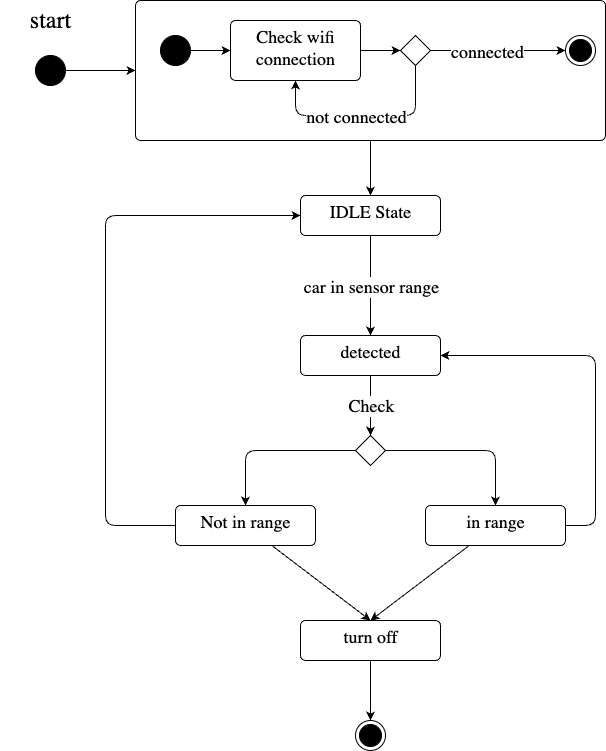

The diagram above was exported from draw.io. Its source (the exported page's mxGraphModel, read from the mxfile embedded in the PNG):
<mxGraphModel dx="397" dy="342" grid="1" gridSize="10" guides="1" tooltips="1" connect="1" arrows="1" fold="1" page="1" pageScale="1" pageWidth="827" pageHeight="1169" background="#FFFFFF" math="0" shadow="0">
  <root>
    <mxCell id="0" />
    <mxCell id="1" parent="0" />
    <mxCell id="11" style="edgeStyle=none;html=1;exitX=1;exitY=0.5;exitDx=0;exitDy=0;entryX=0;entryY=0.5;entryDx=0;entryDy=0;" parent="1" source="10" target="13" edge="1">
      <mxGeometry relative="1" as="geometry">
        <mxPoint x="275" y="220" as="targetPoint" />
      </mxGeometry>
    </mxCell>
    <mxCell id="10" value="" style="ellipse;fillColor=strokeColor;" parent="1" vertex="1">
      <mxGeometry x="115" y="235" width="30" height="30" as="geometry" />
    </mxCell>
    <mxCell id="42" style="edgeStyle=none;html=1;entryX=0.5;entryY=0;entryDx=0;entryDy=0;fontFamily=Lucida Console;fontSize=18;" parent="1" source="13" target="40" edge="1">
      <mxGeometry relative="1" as="geometry" />
    </mxCell>
    <mxCell id="13" value="" style="html=1;align=center;verticalAlign=top;rounded=1;absoluteArcSize=1;arcSize=10;dashed=0;shadow=0;" parent="1" vertex="1">
      <mxGeometry x="215" y="180" width="470" height="140" as="geometry" />
    </mxCell>
    <mxCell id="15" value="&lt;font face=&quot;Lucida Console&quot; style=&quot;font-size: 24px;&quot;&gt;start&lt;/font&gt;" style="text;html=1;align=center;verticalAlign=middle;resizable=0;points=[];autosize=1;strokeColor=none;fillColor=none;" parent="1" vertex="1">
      <mxGeometry x="80" y="180" width="100" height="40" as="geometry" />
    </mxCell>
    <mxCell id="20" style="edgeStyle=none;html=1;entryX=0;entryY=0.5;entryDx=0;entryDy=0;fontFamily=Lucida Console;fontSize=24;" parent="1" source="17" target="18" edge="1">
      <mxGeometry relative="1" as="geometry" />
    </mxCell>
    <mxCell id="17" value="" style="ellipse;fillColor=strokeColor;shadow=0;fontFamily=Lucida Console;fontSize=24;" parent="1" vertex="1">
      <mxGeometry x="240" y="215" width="30" height="30" as="geometry" />
    </mxCell>
    <mxCell id="24" style="edgeStyle=none;html=1;entryX=0;entryY=0.5;entryDx=0;entryDy=0;fontFamily=Lucida Console;fontSize=18;" parent="1" source="18" target="23" edge="1">
      <mxGeometry relative="1" as="geometry" />
    </mxCell>
    <mxCell id="18" value="&lt;span style=&quot;font-family: &amp;quot;Lucida Console&amp;quot;; font-size: 18px;&quot;&gt;Check wifi&lt;/span&gt;&lt;br style=&quot;border-color: var(--border-color); font-family: &amp;quot;Lucida Console&amp;quot;; font-size: 18px;&quot;&gt;&lt;span style=&quot;font-family: &amp;quot;Lucida Console&amp;quot;; font-size: 18px;&quot;&gt;connection&lt;/span&gt;" style="html=1;align=center;verticalAlign=top;rounded=1;absoluteArcSize=1;arcSize=10;dashed=0;shadow=0;" parent="1" vertex="1">
      <mxGeometry x="310" y="200" width="130" height="60" as="geometry" />
    </mxCell>
    <mxCell id="27" style="edgeStyle=none;html=1;entryX=0.5;entryY=1;entryDx=0;entryDy=0;fontFamily=Lucida Console;fontSize=18;" parent="1" source="23" target="18" edge="1">
      <mxGeometry relative="1" as="geometry">
        <Array as="points">
          <mxPoint x="495" y="295" />
          <mxPoint x="375" y="295" />
        </Array>
      </mxGeometry>
    </mxCell>
    <mxCell id="61" value="not connected" style="edgeLabel;html=1;align=center;verticalAlign=middle;resizable=0;points=[];fontSize=18;fontFamily=Lucida Console;" parent="27" vertex="1" connectable="0">
      <mxGeometry x="0.2498" y="1" relative="1" as="geometry">
        <mxPoint x="18" as="offset" />
      </mxGeometry>
    </mxCell>
    <mxCell id="29" style="edgeStyle=none;html=1;fontFamily=Lucida Console;fontSize=18;" parent="1" source="23" target="28" edge="1">
      <mxGeometry relative="1" as="geometry" />
    </mxCell>
    <mxCell id="39" value="connected" style="edgeLabel;html=1;align=center;verticalAlign=middle;resizable=0;points=[];fontSize=18;fontFamily=Lucida Console;" parent="29" vertex="1" connectable="0">
      <mxGeometry x="-0.165" y="-1" relative="1" as="geometry">
        <mxPoint as="offset" />
      </mxGeometry>
    </mxCell>
    <mxCell id="23" value="" style="rhombus;shadow=0;fontFamily=Lucida Console;fontSize=18;" parent="1" vertex="1">
      <mxGeometry x="480" y="215" width="30" height="30" as="geometry" />
    </mxCell>
    <mxCell id="28" value="" style="ellipse;html=1;shape=endState;fillColor=strokeColor;shadow=0;fontFamily=Lucida Console;fontSize=18;" parent="1" vertex="1">
      <mxGeometry x="645" y="215" width="30" height="30" as="geometry" />
    </mxCell>
    <mxCell id="44" style="edgeStyle=none;html=1;entryX=0.5;entryY=0;entryDx=0;entryDy=0;fontFamily=Lucida Console;fontSize=18;" parent="1" source="40" target="43" edge="1">
      <mxGeometry relative="1" as="geometry" />
    </mxCell>
    <mxCell id="45" value="car in sensor range" style="edgeLabel;html=1;align=center;verticalAlign=middle;resizable=0;points=[];fontSize=18;fontFamily=Lucida Console;" parent="44" vertex="1" connectable="0">
      <mxGeometry x="0.336" relative="1" as="geometry">
        <mxPoint y="-16" as="offset" />
      </mxGeometry>
    </mxCell>
    <mxCell id="40" value="IDLE State" style="html=1;align=center;verticalAlign=top;rounded=1;absoluteArcSize=1;arcSize=10;dashed=0;shadow=0;fontFamily=Lucida Console;fontSize=18;" parent="1" vertex="1">
      <mxGeometry x="380" y="375" width="140" height="40" as="geometry" />
    </mxCell>
    <mxCell id="47" style="edgeStyle=none;html=1;entryX=0.5;entryY=0;entryDx=0;entryDy=0;fontFamily=Lucida Console;fontSize=18;" parent="1" source="43" target="46" edge="1">
      <mxGeometry relative="1" as="geometry" />
    </mxCell>
    <mxCell id="50" value="Check" style="edgeLabel;html=1;align=center;verticalAlign=middle;resizable=0;points=[];fontSize=18;fontFamily=Lucida Console;" parent="47" vertex="1" connectable="0">
      <mxGeometry x="-0.6709" y="1" relative="1" as="geometry">
        <mxPoint x="-1" y="20" as="offset" />
      </mxGeometry>
    </mxCell>
    <mxCell id="43" value="detected" style="html=1;align=center;verticalAlign=top;rounded=1;absoluteArcSize=1;arcSize=10;dashed=0;shadow=0;fontFamily=Lucida Console;fontSize=18;" parent="1" vertex="1">
      <mxGeometry x="380" y="515" width="140" height="40" as="geometry" />
    </mxCell>
    <mxCell id="51" style="edgeStyle=none;html=1;entryX=0.5;entryY=0;entryDx=0;entryDy=0;fontFamily=Lucida Console;fontSize=18;" parent="1" source="46" target="49" edge="1">
      <mxGeometry relative="1" as="geometry">
        <Array as="points">
          <mxPoint x="325" y="630" />
        </Array>
      </mxGeometry>
    </mxCell>
    <mxCell id="52" style="edgeStyle=none;html=1;fontFamily=Lucida Console;fontSize=18;entryX=0.5;entryY=0;entryDx=0;entryDy=0;" parent="1" source="46" target="48" edge="1">
      <mxGeometry relative="1" as="geometry">
        <mxPoint x="575" y="630" as="targetPoint" />
        <Array as="points">
          <mxPoint x="575" y="630" />
        </Array>
      </mxGeometry>
    </mxCell>
    <mxCell id="46" value="" style="rhombus;shadow=0;fontFamily=Lucida Console;fontSize=18;" parent="1" vertex="1">
      <mxGeometry x="435" y="615" width="30" height="30" as="geometry" />
    </mxCell>
    <mxCell id="53" style="edgeStyle=none;html=1;entryX=1;entryY=0.5;entryDx=0;entryDy=0;fontFamily=Lucida Console;fontSize=18;" parent="1" source="48" target="43" edge="1">
      <mxGeometry relative="1" as="geometry">
        <Array as="points">
          <mxPoint x="675" y="705" />
          <mxPoint x="675" y="535" />
        </Array>
      </mxGeometry>
    </mxCell>
    <mxCell id="57" style="edgeStyle=none;html=1;entryX=0.5;entryY=0;entryDx=0;entryDy=0;fontFamily=Lucida Console;fontSize=18;" parent="1" source="48" target="55" edge="1">
      <mxGeometry relative="1" as="geometry" />
    </mxCell>
    <mxCell id="48" value="in range" style="html=1;align=center;verticalAlign=top;rounded=1;absoluteArcSize=1;arcSize=10;dashed=0;shadow=0;fontFamily=Lucida Console;fontSize=18;" parent="1" vertex="1">
      <mxGeometry x="505" y="685" width="140" height="40" as="geometry" />
    </mxCell>
    <mxCell id="54" style="edgeStyle=none;html=1;entryX=0;entryY=0.5;entryDx=0;entryDy=0;fontFamily=Lucida Console;fontSize=18;" parent="1" source="49" target="40" edge="1">
      <mxGeometry relative="1" as="geometry">
        <Array as="points">
          <mxPoint x="185" y="705" />
          <mxPoint x="185" y="395" />
        </Array>
      </mxGeometry>
    </mxCell>
    <mxCell id="56" style="edgeStyle=none;html=1;entryX=0.5;entryY=0;entryDx=0;entryDy=0;fontFamily=Lucida Console;fontSize=18;" parent="1" source="49" target="55" edge="1">
      <mxGeometry relative="1" as="geometry" />
    </mxCell>
    <mxCell id="49" value="Not in range" style="html=1;align=center;verticalAlign=top;rounded=1;absoluteArcSize=1;arcSize=10;dashed=0;shadow=0;fontFamily=Lucida Console;fontSize=18;" parent="1" vertex="1">
      <mxGeometry x="255" y="685" width="140" height="40" as="geometry" />
    </mxCell>
    <mxCell id="60" style="edgeStyle=none;html=1;entryX=0.5;entryY=0;entryDx=0;entryDy=0;fontFamily=Lucida Console;fontSize=18;" parent="1" source="55" target="59" edge="1">
      <mxGeometry relative="1" as="geometry" />
    </mxCell>
    <mxCell id="55" value="turn off" style="html=1;align=center;verticalAlign=top;rounded=1;absoluteArcSize=1;arcSize=10;dashed=0;shadow=0;fontFamily=Lucida Console;fontSize=18;" parent="1" vertex="1">
      <mxGeometry x="380" y="800" width="140" height="40" as="geometry" />
    </mxCell>
    <mxCell id="59" value="" style="ellipse;html=1;shape=endState;fillColor=strokeColor;shadow=0;fontFamily=Lucida Console;fontSize=18;" parent="1" vertex="1">
      <mxGeometry x="435" y="900" width="30" height="30" as="geometry" />
    </mxCell>
  </root>
</mxGraphModel>